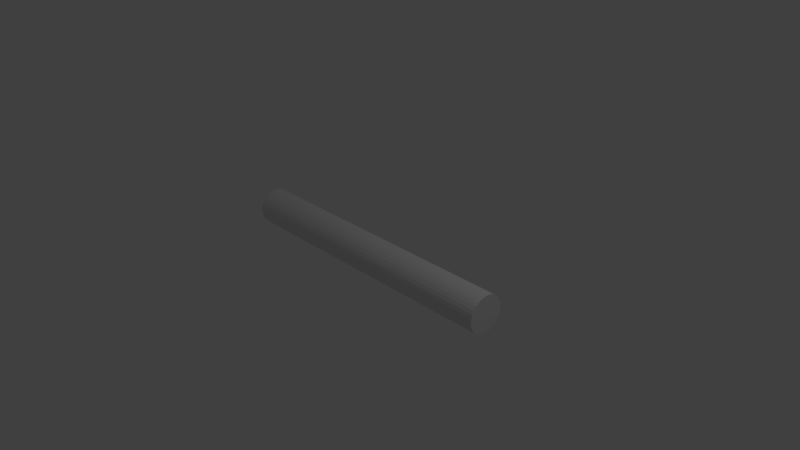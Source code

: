 # Source: tenseRope.blend  (saved by Blender 2.79.0; exported with 4.5.12 LTS)
import bpy
from mathutils import Matrix  # noqa: F401  (used for matrix-valued properties, if any)

bpy.ops.wm.read_factory_settings(use_empty=True)
scene = bpy.context.scene
scene.name = 'Scene'

# ---- collections
col_collection_1 = bpy.data.collections.new('Collection 1'); scene.collection.children.link(col_collection_1)

# ---- world
world_world = bpy.data.worlds.new('World'); scene.world = world_world
world_world.color = (0.05088, 0.05088, 0.05088)
world_world.use_sun_shadow = False
world_world.sun_shadow_jitter_overblur = 0.0
world_world.cycles.sampling_method = 'MANUAL'

# ---- cameras
cam_camera = bpy.data.cameras.new('Camera')
cam_camera.clip_end = 100.0
cam_camera.lens = 35.0
cam_camera.sensor_width = 32.0
cam_camera.sensor_height = 18.0
cam_camera.ortho_scale = 7.314
cam_camera.dof.focus_distance = 0.0
cam_camera.dof.aperture_fstop = 128.0

# ---- lights
light_lamp = bpy.data.lights.new('Lamp', 'POINT')
light_lamp.transmission_factor = 0.0
light_lamp.cutoff_distance = 30.0
light_lamp.energy = 100.0
light_lamp.shadow_buffer_clip_start = 1.001
light_lamp.shadow_soft_size = 0.1
light_lamp.shadow_maximum_resolution = 0.006
light_lamp.use_absolute_resolution = True

# ---- meshes
me_cylinder_002 = bpy.data.meshes.new('Cylinder.002')
me_cylinder_002.from_pydata([(0.0, 1.0, -1.0), (0.0, 1.0, 1.0), (0.1951, 0.9808, -1.0), (0.1951, 0.9808, 1.0), (0.3827, 0.9239, -1.0), (0.3827, 0.9239, 1.0), (0.5556, 0.8315, -1.0), (0.5556, 0.8315, 1.0), (0.7071, 0.7071, -1.0), (0.7071, 0.7071, 1.0), (0.8315, 0.5556, -1.0), (0.8315, 0.5556, 1.0), (0.9239, 0.3827, -1.0), (0.9239, 0.3827, 1.0), (0.9808, 0.1951, -1.0), (0.9808, 0.1951, 1.0), (1.0, 7.55e-08, -1.0), (1.0, 7.55e-08, 1.0), (0.9808, -0.1951, -1.0), (0.9808, -0.1951, 1.0), (0.9239, -0.3827, -1.0), (0.9239, -0.3827, 1.0), (0.8315, -0.5556, -1.0), (0.8315, -0.5556, 1.0), (0.7071, -0.7071, -1.0), (0.7071, -0.7071, 1.0), (0.5556, -0.8315, -1.0), (0.5556, -0.8315, 1.0), (0.3827, -0.9239, -1.0), (0.3827, -0.9239, 1.0), (0.1951, -0.9808, -1.0), (0.1951, -0.9808, 1.0), (-3.258e-07, -1.0, -1.0), (-3.258e-07, -1.0, 1.0), (-0.1951, -0.9808, -1.0), (-0.1951, -0.9808, 1.0), (-0.3827, -0.9239, -1.0), (-0.3827, -0.9239, 1.0), (-0.5556, -0.8315, -1.0), (-0.5556, -0.8315, 1.0), (-0.7071, -0.7071, -1.0), (-0.7071, -0.7071, 1.0), (-0.8315, -0.5556, -1.0), (-0.8315, -0.5556, 1.0), (-0.9239, -0.3827, -1.0), (-0.9239, -0.3827, 1.0), (-0.9808, -0.1951, -1.0), (-0.9808, -0.1951, 1.0), (-1.0, 9.656e-07, -1.0), (-1.0, 9.656e-07, 1.0), (-0.9808, 0.1951, -1.0), (-0.9808, 0.1951, 1.0), (-0.9239, 0.3827, -1.0), (-0.9239, 0.3827, 1.0), (-0.8315, 0.5556, -1.0), (-0.8315, 0.5556, 1.0), (-0.7071, 0.7071, -1.0), (-0.7071, 0.7071, 1.0), (-0.5556, 0.8315, -1.0), (-0.5556, 0.8315, 1.0), (-0.3827, 0.9239, -1.0), (-0.3827, 0.9239, 1.0), (-0.1951, 0.9808, -1.0), (-0.1951, 0.9808, 1.0)], [], [(0, 1, 3, 2), (2, 3, 5, 4), (4, 5, 7, 6), (6, 7, 9, 8), (8, 9, 11, 10), (10, 11, 13, 12), (12, 13, 15, 14), (14, 15, 17, 16), (16, 17, 19, 18), (18, 19, 21, 20), (20, 21, 23, 22), (22, 23, 25, 24), (24, 25, 27, 26), (26, 27, 29, 28), (28, 29, 31, 30), (30, 31, 33, 32), (32, 33, 35, 34), (34, 35, 37, 36), (36, 37, 39, 38), (38, 39, 41, 40), (40, 41, 43, 42), (42, 43, 45, 44), (44, 45, 47, 46), (46, 47, 49, 48), (48, 49, 51, 50), (50, 51, 53, 52), (52, 53, 55, 54), (54, 55, 57, 56), (56, 57, 59, 58), (58, 59, 61, 60), (3, 1, 63, 61, 59, 57, 55, 53, 51, 49, 47, 45, 43, 41, 39, 37, 35, 33, 31, 29, 27, 25, 23, 21, 19, 17, 15, 13, 11, 9, 7, 5), (60, 61, 63, 62), (62, 63, 1, 0), (0, 2, 4, 6, 8, 10, 12, 14, 16, 18, 20, 22, 24, 26, 28, 30, 32, 34, 36, 38, 40, 42, 44, 46, 48, 50, 52, 54, 56, 58, 60, 62)])
me_cylinder_002.use_remesh_preserve_volume = False
me_cylinder_002.use_remesh_preserve_attributes = False
me_cylinder_002.use_mirror_vertex_groups = False
me_cylinder_002.update()

# ---- objects
ob_cylinder = bpy.data.objects.new('Cylinder', me_cylinder_002)
ob_lamp = bpy.data.objects.new('Lamp', light_lamp)
ob_camera = bpy.data.objects.new('Camera', cam_camera)

# ---- transforms, parenting, visibility, modifiers, constraints
ob_cylinder.location = (0.0, 0.0, 0.0)
ob_cylinder.rotation_euler = (0.0, 1.571, 0.0)
ob_cylinder.scale = (0.25, 0.25, 2.0)
ob_cylinder.lineart.crease_threshold = 0.0
ob_lamp.location = (4.076, 1.005, 5.904)
ob_lamp.rotation_euler = (0.6503, 0.05522, 1.866)
ob_lamp.lock_rotations_4d = False
ob_lamp.empty_display_type = 'ARROWS'
ob_lamp.color = (0.0, 0.0, 0.0, 0.0)
ob_lamp.lineart.crease_threshold = 0.0
ob_camera.location = (7.481, -6.508, 5.344)
ob_camera.rotation_euler = (1.109, 0.0, 0.8149)
ob_camera.lock_rotations_4d = False
ob_camera.empty_display_type = 'ARROWS'
ob_camera.color = (0.0, 0.0, 0.0, 0.0)
ob_camera.display_type = 'WIRE'
ob_camera.lineart.crease_threshold = 0.0

# ---- collection membership
col_collection_1.objects.link(ob_cylinder)
col_collection_1.objects.link(ob_lamp)
col_collection_1.objects.link(ob_camera)

# ---- scene / render settings (as saved in the file)
scene.camera = ob_camera
scene.frame_start = 1; scene.frame_end = 250; scene.frame_set(1)
scene.render.engine = 'BLENDER_EEVEE_NEXT'
scene.render.resolution_percentage = 50
scene.render.dither_intensity = 0.0
scene.cycles.use_denoising = False
scene.cycles.samples = 128
scene.cycles.sampling_pattern = 'TABULATED_SOBOL'
scene.cycles.use_adaptive_sampling = False
scene.cycles.use_light_tree = False
scene.cycles.blur_glossy = 0.0
scene.cycles.sample_clamp_indirect = 0.0
scene.view_settings.view_transform = 'Standard'
bpy.context.view_layer.update()
